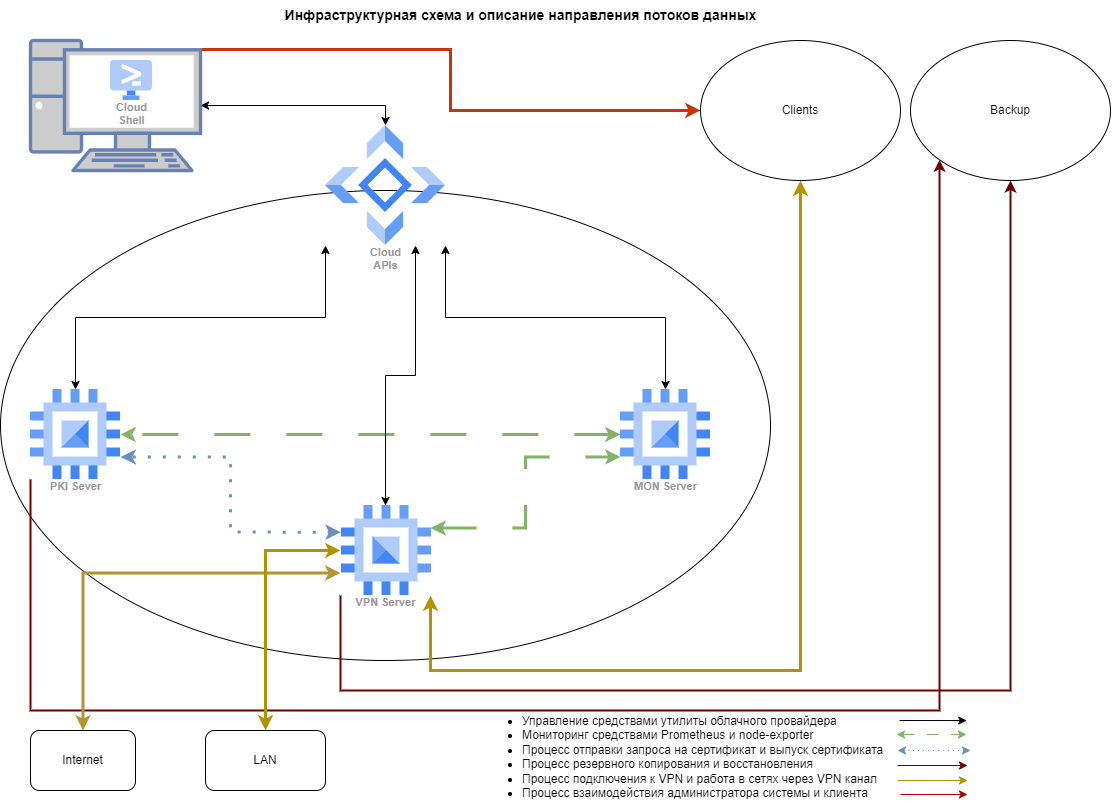

The diagram above was exported from draw.io. Its source (the exported page's mxGraphModel, read from the mxfile embedded in the PNG):
<mxGraphModel dx="1803" dy="993" grid="1" gridSize="10" guides="1" tooltips="1" connect="1" arrows="1" fold="1" page="1" pageScale="1" pageWidth="1169" pageHeight="827" math="0" shadow="0">
  <root>
    <mxCell id="0" />
    <mxCell id="1" parent="0" />
    <mxCell id="uT4GWdOJRzV0obSYSjK9-44" style="edgeStyle=orthogonalEdgeStyle;rounded=0;orthogonalLoop=1;jettySize=auto;html=1;entryX=0.5;entryY=0;entryDx=0;entryDy=0;startArrow=classic;startFill=1;" parent="1" source="uT4GWdOJRzV0obSYSjK9-20" target="uT4GWdOJRzV0obSYSjK9-30" edge="1">
      <mxGeometry relative="1" as="geometry">
        <mxPoint x="20" y="120" as="sourcePoint" />
      </mxGeometry>
    </mxCell>
    <mxCell id="C5FEcf0WWiUe-8po8Y0H-9" style="edgeStyle=orthogonalEdgeStyle;rounded=0;orthogonalLoop=1;jettySize=auto;html=1;exitX=1;exitY=0.07;exitDx=0;exitDy=0;exitPerimeter=0;fillColor=#fa6800;strokeColor=#C73500;strokeWidth=3;" edge="1" parent="1" source="uT4GWdOJRzV0obSYSjK9-20" target="uT4GWdOJRzV0obSYSjK9-57">
      <mxGeometry relative="1" as="geometry" />
    </mxCell>
    <mxCell id="uT4GWdOJRzV0obSYSjK9-20" value="" style="fontColor=#0066CC;verticalAlign=top;verticalLabelPosition=bottom;labelPosition=center;align=center;html=1;outlineConnect=0;fillColor=#CCCCCC;strokeColor=#6881B3;gradientColor=none;gradientDirection=north;strokeWidth=2;shape=mxgraph.networks.pc;" parent="1" vertex="1">
      <mxGeometry x="40" y="60" width="170" height="130" as="geometry" />
    </mxCell>
    <mxCell id="uT4GWdOJRzV0obSYSjK9-22" value="" style="ellipse;whiteSpace=wrap;html=1;" parent="1" vertex="1">
      <mxGeometry x="10" y="210" width="770" height="470" as="geometry" />
    </mxCell>
    <mxCell id="uT4GWdOJRzV0obSYSjK9-54" style="edgeStyle=orthogonalEdgeStyle;rounded=0;orthogonalLoop=1;jettySize=auto;html=1;exitX=0;exitY=1;exitDx=0;exitDy=0;entryX=0;entryY=1;entryDx=0;entryDy=0;fillColor=#a20025;strokeColor=#6F0000;strokeWidth=2;" parent="1" source="uT4GWdOJRzV0obSYSjK9-23" target="uT4GWdOJRzV0obSYSjK9-52" edge="1">
      <mxGeometry relative="1" as="geometry">
        <Array as="points">
          <mxPoint x="40" y="730" />
          <mxPoint x="949" y="730" />
        </Array>
      </mxGeometry>
    </mxCell>
    <mxCell id="uT4GWdOJRzV0obSYSjK9-23" value="PKI Sever" style="sketch=0;html=1;verticalAlign=top;labelPosition=center;verticalLabelPosition=bottom;align=center;spacingTop=-6;fontSize=11;fontStyle=1;fontColor=#999999;shape=image;aspect=fixed;imageAspect=0;image=data:image/svg+xml,(base64 omitted: 880 chars);" parent="1" vertex="1">
      <mxGeometry x="40" y="409" width="90" height="90" as="geometry" />
    </mxCell>
    <mxCell id="uT4GWdOJRzV0obSYSjK9-26" value="Cloud&#10;Shell" style="sketch=0;html=1;verticalAlign=top;labelPosition=center;verticalLabelPosition=bottom;align=center;spacingTop=-6;fontSize=11;fontStyle=1;fontColor=#999999;shape=image;aspect=fixed;imageAspect=0;image=data:image/svg+xml,(base64 omitted: 1096 chars);" parent="1" vertex="1">
      <mxGeometry x="120" y="80" width="42" height="40" as="geometry" />
    </mxCell>
    <mxCell id="uT4GWdOJRzV0obSYSjK9-37" style="edgeStyle=orthogonalEdgeStyle;rounded=0;orthogonalLoop=1;jettySize=auto;html=1;exitX=0;exitY=0.5;exitDx=0;exitDy=0;entryX=1;entryY=0.5;entryDx=0;entryDy=0;startArrow=classic;startFill=1;fillColor=#d5e8d4;strokeColor=#82b366;dashed=1;dashPattern=12 12;strokeWidth=3;" parent="1" source="uT4GWdOJRzV0obSYSjK9-29" target="uT4GWdOJRzV0obSYSjK9-23" edge="1">
      <mxGeometry relative="1" as="geometry" />
    </mxCell>
    <mxCell id="uT4GWdOJRzV0obSYSjK9-29" value="MON Server" style="sketch=0;html=1;verticalAlign=top;labelPosition=center;verticalLabelPosition=bottom;align=center;spacingTop=-6;fontSize=11;fontStyle=1;fontColor=#999999;shape=image;aspect=fixed;imageAspect=0;image=data:image/svg+xml,(base64 omitted: 880 chars);" parent="1" vertex="1">
      <mxGeometry x="630" y="409" width="90" height="90" as="geometry" />
    </mxCell>
    <mxCell id="uT4GWdOJRzV0obSYSjK9-48" style="edgeStyle=orthogonalEdgeStyle;rounded=0;orthogonalLoop=1;jettySize=auto;html=1;exitX=0;exitY=1;exitDx=0;exitDy=0;entryX=0.5;entryY=0;entryDx=0;entryDy=0;strokeWidth=1;startArrow=classic;startFill=1;" parent="1" source="uT4GWdOJRzV0obSYSjK9-30" target="uT4GWdOJRzV0obSYSjK9-23" edge="1">
      <mxGeometry relative="1" as="geometry" />
    </mxCell>
    <mxCell id="uT4GWdOJRzV0obSYSjK9-49" style="edgeStyle=orthogonalEdgeStyle;rounded=0;orthogonalLoop=1;jettySize=auto;html=1;exitX=1;exitY=1;exitDx=0;exitDy=0;entryX=0.5;entryY=0;entryDx=0;entryDy=0;strokeWidth=1;startArrow=classic;startFill=1;" parent="1" source="uT4GWdOJRzV0obSYSjK9-30" target="uT4GWdOJRzV0obSYSjK9-29" edge="1">
      <mxGeometry relative="1" as="geometry" />
    </mxCell>
    <mxCell id="uT4GWdOJRzV0obSYSjK9-50" style="edgeStyle=orthogonalEdgeStyle;rounded=0;orthogonalLoop=1;jettySize=auto;html=1;exitX=0.75;exitY=1;exitDx=0;exitDy=0;entryX=0;entryY=0.5;entryDx=0;entryDy=0;strokeWidth=1;startArrow=classic;startFill=1;" parent="1" source="uT4GWdOJRzV0obSYSjK9-30" target="uT4GWdOJRzV0obSYSjK9-31" edge="1">
      <mxGeometry relative="1" as="geometry" />
    </mxCell>
    <mxCell id="uT4GWdOJRzV0obSYSjK9-30" value="Cloud&#10;APIs" style="sketch=0;html=1;verticalAlign=top;labelPosition=center;verticalLabelPosition=bottom;align=center;spacingTop=-6;fontSize=11;fontStyle=1;fontColor=#999999;shape=image;aspect=fixed;imageAspect=0;image=data:image/svg+xml,(base64 omitted: 1052 chars);" parent="1" vertex="1">
      <mxGeometry x="335" y="145" width="120" height="120" as="geometry" />
    </mxCell>
    <mxCell id="uT4GWdOJRzV0obSYSjK9-35" style="edgeStyle=orthogonalEdgeStyle;rounded=0;orthogonalLoop=1;jettySize=auto;html=1;exitX=0.296;exitY=0.997;exitDx=0;exitDy=0;entryX=1;entryY=0.75;entryDx=0;entryDy=0;startArrow=classic;startFill=1;fillColor=#dae8fc;strokeColor=#6c8ebf;dashed=1;dashPattern=1 4;strokeWidth=3;exitPerimeter=0;" parent="1" source="uT4GWdOJRzV0obSYSjK9-31" target="uT4GWdOJRzV0obSYSjK9-23" edge="1">
      <mxGeometry relative="1" as="geometry" />
    </mxCell>
    <mxCell id="uT4GWdOJRzV0obSYSjK9-40" style="edgeStyle=orthogonalEdgeStyle;rounded=0;orthogonalLoop=1;jettySize=auto;html=1;exitX=0.25;exitY=0;exitDx=0;exitDy=0;fillColor=#d5e8d4;strokeColor=#82b366;startArrow=classic;startFill=1;dashed=1;dashPattern=12 12;strokeWidth=3;entryX=0;entryY=0.75;entryDx=0;entryDy=0;" parent="1" source="uT4GWdOJRzV0obSYSjK9-31" target="uT4GWdOJRzV0obSYSjK9-29" edge="1">
      <mxGeometry relative="1" as="geometry" />
    </mxCell>
    <mxCell id="uT4GWdOJRzV0obSYSjK9-55" style="edgeStyle=orthogonalEdgeStyle;rounded=0;orthogonalLoop=1;jettySize=auto;html=1;exitX=1;exitY=1;exitDx=0;exitDy=0;entryX=0.5;entryY=1;entryDx=0;entryDy=0;fillColor=#a20025;strokeColor=#6F0000;strokeWidth=2;" parent="1" source="uT4GWdOJRzV0obSYSjK9-31" target="uT4GWdOJRzV0obSYSjK9-52" edge="1">
      <mxGeometry relative="1" as="geometry">
        <Array as="points">
          <mxPoint x="350" y="710" />
          <mxPoint x="1020" y="710" />
        </Array>
      </mxGeometry>
    </mxCell>
    <mxCell id="uT4GWdOJRzV0obSYSjK9-58" style="edgeStyle=orthogonalEdgeStyle;rounded=0;orthogonalLoop=1;jettySize=auto;html=1;exitX=1;exitY=0;exitDx=0;exitDy=0;entryX=0.5;entryY=1;entryDx=0;entryDy=0;fillColor=#e3c800;strokeColor=#B09500;strokeWidth=3;startArrow=classic;startFill=1;" parent="1" source="uT4GWdOJRzV0obSYSjK9-31" target="uT4GWdOJRzV0obSYSjK9-57" edge="1">
      <mxGeometry relative="1" as="geometry">
        <Array as="points">
          <mxPoint x="440" y="690" />
          <mxPoint x="810" y="690" />
        </Array>
      </mxGeometry>
    </mxCell>
    <mxCell id="C5FEcf0WWiUe-8po8Y0H-5" style="edgeStyle=orthogonalEdgeStyle;rounded=0;orthogonalLoop=1;jettySize=auto;html=1;exitX=0.75;exitY=1;exitDx=0;exitDy=0;entryX=0.5;entryY=0;entryDx=0;entryDy=0;fillColor=#6d8764;strokeColor=#b09531;strokeWidth=3;startArrow=classic;startFill=1;" edge="1" parent="1" source="uT4GWdOJRzV0obSYSjK9-31" target="C5FEcf0WWiUe-8po8Y0H-1">
      <mxGeometry relative="1" as="geometry" />
    </mxCell>
    <mxCell id="C5FEcf0WWiUe-8po8Y0H-7" style="edgeStyle=orthogonalEdgeStyle;rounded=0;orthogonalLoop=1;jettySize=auto;html=1;exitX=0.5;exitY=1;exitDx=0;exitDy=0;entryX=0.5;entryY=0;entryDx=0;entryDy=0;strokeColor=#b39200;strokeWidth=3;startArrow=classic;startFill=1;" edge="1" parent="1" source="uT4GWdOJRzV0obSYSjK9-31" target="C5FEcf0WWiUe-8po8Y0H-2">
      <mxGeometry relative="1" as="geometry" />
    </mxCell>
    <mxCell id="uT4GWdOJRzV0obSYSjK9-31" value="VPN Server" style="sketch=0;html=1;verticalAlign=top;labelPosition=center;verticalLabelPosition=bottom;align=center;spacingTop=-6;fontSize=11;fontStyle=1;fontColor=#999999;shape=image;aspect=fixed;imageAspect=0;image=data:image/svg+xml,(base64 omitted: 880 chars);direction=south;" parent="1" vertex="1">
      <mxGeometry x="350" y="525" width="90" height="90" as="geometry" />
    </mxCell>
    <mxCell id="uT4GWdOJRzV0obSYSjK9-51" style="edgeStyle=orthogonalEdgeStyle;rounded=0;orthogonalLoop=1;jettySize=auto;html=1;exitX=0.5;exitY=1;exitDx=0;exitDy=0;" parent="1" source="uT4GWdOJRzV0obSYSjK9-22" target="uT4GWdOJRzV0obSYSjK9-22" edge="1">
      <mxGeometry relative="1" as="geometry" />
    </mxCell>
    <mxCell id="uT4GWdOJRzV0obSYSjK9-52" value="Backup" style="ellipse;whiteSpace=wrap;html=1;" parent="1" vertex="1">
      <mxGeometry x="920" y="60" width="200" height="140" as="geometry" />
    </mxCell>
    <mxCell id="uT4GWdOJRzV0obSYSjK9-57" value="Clients" style="ellipse;whiteSpace=wrap;html=1;" parent="1" vertex="1">
      <mxGeometry x="710" y="60" width="200" height="140" as="geometry" />
    </mxCell>
    <mxCell id="uT4GWdOJRzV0obSYSjK9-59" value="&lt;ul&gt;&lt;li&gt;Управление средствами утилиты облачного провайдера&lt;/li&gt;&lt;li&gt;Мониторинг средствами Prometheus и node-exporter&lt;/li&gt;&lt;li&gt;Процесс отправки запроса на сертификат и выпуск сертификата&lt;/li&gt;&lt;li&gt;Процесс резервного копирования и восстановления&lt;/li&gt;&lt;li&gt;Процесс подключения к VPN и работа в сетях через VPN канал&lt;/li&gt;&lt;li&gt;Процесс взаимодействия администратора системы и клиента&lt;/li&gt;&lt;/ul&gt;" style="text;strokeColor=none;fillColor=none;html=1;whiteSpace=wrap;verticalAlign=middle;overflow=hidden;" parent="1" vertex="1">
      <mxGeometry x="490" y="719" width="600" height="101" as="geometry" />
    </mxCell>
    <mxCell id="uT4GWdOJRzV0obSYSjK9-61" value="" style="endArrow=classic;html=1;rounded=0;entryX=0.817;entryY=0.256;entryDx=0;entryDy=0;entryPerimeter=0;" parent="1" edge="1">
      <mxGeometry width="50" height="50" relative="1" as="geometry">
        <mxPoint x="909" y="740" as="sourcePoint" />
        <mxPoint x="976.2" y="740.04" as="targetPoint" />
      </mxGeometry>
    </mxCell>
    <mxCell id="uT4GWdOJRzV0obSYSjK9-62" style="edgeStyle=orthogonalEdgeStyle;rounded=0;orthogonalLoop=1;jettySize=auto;html=1;fillColor=#d5e8d4;strokeColor=#82b366;startArrow=classic;startFill=1;dashed=1;dashPattern=12 12;" parent="1" edge="1">
      <mxGeometry relative="1" as="geometry">
        <mxPoint x="906" y="754" as="sourcePoint" />
        <mxPoint x="976" y="754" as="targetPoint" />
      </mxGeometry>
    </mxCell>
    <mxCell id="uT4GWdOJRzV0obSYSjK9-63" style="edgeStyle=orthogonalEdgeStyle;rounded=0;orthogonalLoop=1;jettySize=auto;html=1;startArrow=classic;startFill=1;fillColor=#dae8fc;strokeColor=#6c8ebf;dashed=1;dashPattern=1 4;" parent="1" edge="1">
      <mxGeometry relative="1" as="geometry">
        <mxPoint x="980" y="770" as="sourcePoint" />
        <mxPoint x="907" y="770" as="targetPoint" />
      </mxGeometry>
    </mxCell>
    <mxCell id="uT4GWdOJRzV0obSYSjK9-65" style="edgeStyle=orthogonalEdgeStyle;rounded=0;orthogonalLoop=1;jettySize=auto;html=1;fillColor=#a20025;strokeColor=#6F0000;" parent="1" edge="1">
      <mxGeometry relative="1" as="geometry">
        <mxPoint x="907" y="785" as="sourcePoint" />
        <mxPoint x="977" y="785" as="targetPoint" />
        <Array as="points">
          <mxPoint x="907" y="785" />
          <mxPoint x="1816" y="785" />
        </Array>
      </mxGeometry>
    </mxCell>
    <mxCell id="uT4GWdOJRzV0obSYSjK9-66" style="edgeStyle=orthogonalEdgeStyle;rounded=0;orthogonalLoop=1;jettySize=auto;html=1;fillColor=#e3c800;strokeColor=#B09500;" parent="1" edge="1">
      <mxGeometry relative="1" as="geometry">
        <mxPoint x="907" y="800" as="sourcePoint" />
        <mxPoint x="977" y="800" as="targetPoint" />
        <Array as="points">
          <mxPoint x="907" y="800" />
          <mxPoint x="1277" y="800" />
        </Array>
      </mxGeometry>
    </mxCell>
    <mxCell id="C5FEcf0WWiUe-8po8Y0H-1" value="Internet" style="rounded=1;whiteSpace=wrap;html=1;" vertex="1" parent="1">
      <mxGeometry x="40" y="750" width="105" height="60" as="geometry" />
    </mxCell>
    <mxCell id="C5FEcf0WWiUe-8po8Y0H-2" value="LAN" style="rounded=1;whiteSpace=wrap;html=1;" vertex="1" parent="1">
      <mxGeometry x="215" y="750" width="120" height="60" as="geometry" />
    </mxCell>
    <mxCell id="C5FEcf0WWiUe-8po8Y0H-8" value="Инфраструктурная схема и описание направления потоков данных" style="text;html=1;align=center;verticalAlign=middle;resizable=0;points=[];autosize=1;strokeColor=none;fillColor=none;glass=0;fontStyle=1;fontSize=14;" vertex="1" parent="1">
      <mxGeometry x="280" y="20" width="500" height="30" as="geometry" />
    </mxCell>
    <mxCell id="C5FEcf0WWiUe-8po8Y0H-11" style="edgeStyle=orthogonalEdgeStyle;rounded=0;orthogonalLoop=1;jettySize=auto;html=1;fillColor=#e51400;strokeColor=#B20000;strokeWidth=1;" edge="1" parent="1">
      <mxGeometry relative="1" as="geometry">
        <mxPoint x="910" y="814" as="sourcePoint" />
        <mxPoint x="977" y="814" as="targetPoint" />
        <Array as="points">
          <mxPoint x="977" y="814" />
        </Array>
      </mxGeometry>
    </mxCell>
  </root>
</mxGraphModel>